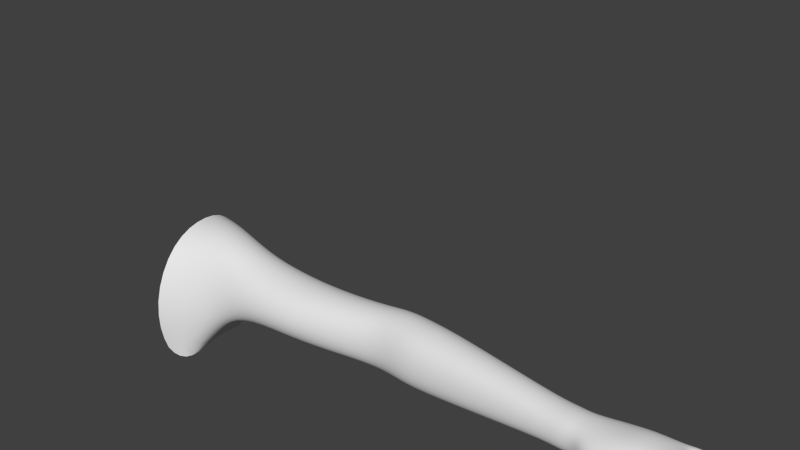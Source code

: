 # Source: blendercontroller_quarternionvalues_serialcomm.blend  (saved by Blender 2.78.0; exported with 4.5.12 LTS)
import bpy
from mathutils import Matrix  # noqa: F401  (used for matrix-valued properties, if any)

bpy.ops.wm.read_factory_settings(use_empty=True)
scene = bpy.context.scene
scene.name = 'Scene'

# ---- collections
col_collection_1 = bpy.data.collections.new('Collection 1'); scene.collection.children.link(col_collection_1)

# ---- world
world_world = bpy.data.worlds.new('World'); scene.world = world_world
world_world.color = (0.05088, 0.05088, 0.05088)
world_world.use_sun_shadow = False
world_world.sun_shadow_jitter_overblur = 0.0
world_world.cycles.sampling_method = 'NONE'
world_world.cycles.sample_map_resolution = 256

# ---- meshes
me_circle = bpy.data.meshes.new('Circle')
me_circle.from_pydata([(1.12, -0.2155, -0.3834), (1.06, 0.023, -0.3347), (1.063, 0.2605, -0.3867), (0.9293, 0.3565, -0.3904), (1.079, -0.2341, 0.0252), (1.079, 0.3964, 0.02242), (0.9293, 0.4259, 0.0005326), (0.9293, -0.3237, 0.002939), (1.083, -0.07759, 0.3424), (1.083, 0.1424, 0.4196), (1.08, 0.3231, 0.3406), (0.9293, 0.353, 0.3444), (0.9293, -0.1368, 0.3505), (0.9293, 0.1432, 0.4266), (3.702, -0.08255, 0.1222), (3.707, 0.02327, 0.08871), (3.709, 0.1067, 0.1186), (3.701, -0.1013, 0.1985), (4.135, 0.2325, 0.1931), (3.708, 0.1349, 0.1987), (3.703, -0.0809, 0.282), (3.706, 0.02439, 0.3126), (3.707, 0.1058, 0.2794), (2.458, 0.1277, -0.05083), (2.455, 0.0139, -0.009226), (2.462, 0.2734, 0.282), (2.464, 0.3158, 0.1411), (2.455, 0.02915, 0.2866), (2.454, -0.0296, 0.1247), (2.462, 0.258, 0.0004621), (2.459, 0.1551, 0.3407), (1.273, -0.1192, -0.1132), (1.268, 0.3213, 0.07966), (1.272, -0.04703, 0.3173), (1.27, 0.2259, -0.1441), (1.268, 0.05961, -0.12), (1.271, 0.28, 0.3122), (1.272, -0.1401, 0.07709), (1.274, 0.1041, 0.3856), (1.879, -0.05242, -0.03303), (1.898, 0.2938, 0.113), (1.885, -0.05952, 0.2398), (1.89, 0.2274, -0.02375), (1.881, 0.07168, -0.06565), (1.896, 0.2435, 0.2357), (1.887, -0.1171, 0.09754), (1.896, 0.1037, 0.2928), (3.159, 0.06942, 0.01971), (3.161, 0.1829, 0.2801), (3.154, -0.07022, 0.1616), (3.161, 0.0766, 0.3259), (3.155, -0.04786, 0.05702), (3.163, 0.2183, 0.1699), (3.155, -0.03553, 0.2837), (3.162, 0.1698, 0.06007), (2.807, 0.09337, -0.02674), (2.811, 0.2384, 0.2894), (2.802, -0.06297, 0.1424), (2.807, 0.1206, 0.345), (2.803, -0.03655, 0.01531), (2.812, 0.2806, 0.1556), (2.803, -0.02162, 0.2938), (2.811, 0.2229, 0.0221), (2.619, 0.108, -0.04225), (2.623, 0.2581, 0.2883), (2.614, -0.05396, 0.1333), (2.619, 0.1362, 0.3466), (2.615, -0.02669, 0.0003135), (2.624, 0.3018, 0.1484), (2.615, -0.01111, 0.2929), (2.623, 0.2422, 0.008747), (2.287, -0.001761, -0.007334), (2.301, 0.2995, 0.1271), (2.29, 0.01368, 0.2605), (2.294, 0.2455, 0.001176), (2.287, 0.1228, -0.0425), (2.297, 0.2595, 0.2565), (2.291, -0.02569, 0.1127), (2.296, 0.1483, 0.3091), (1.486, -0.06405, -0.02425), (1.49, 0.3005, 0.1057), (1.487, -0.06654, 0.2507), (1.499, 0.2244, -0.03365), (1.486, 0.065, -0.07332), (1.497, 0.2438, 0.2646), (1.485, -0.1265, 0.09659), (1.496, 0.09904, 0.3214), (3.523, 0.0386, 0.07683), (3.522, 0.1207, 0.2731), (3.517, -0.08553, 0.1875), (3.52, 0.04005, 0.3074), (3.518, -0.06707, 0.1089), (3.524, 0.1497, 0.19), (3.517, -0.05731, 0.2758), (3.523, 0.11, 0.1074), (4.268, 0.04752, 0.2259), (4.25, 0.03466, 0.189), (4.27, 0.007432, 0.1749), (4.251, -0.02727, 0.1879), (4.272, -0.045, 0.2261), (4.251, -0.03277, 0.2631), (4.269, 0.004986, 0.2725), (4.251, 0.03549, 0.2621), (4.664, 0.06259, 0.1276), (4.662, 0.05362, 0.1041), (4.662, 0.03199, 0.09337), (4.664, 0.01044, 0.104), (4.668, 0.00159, 0.1297), (4.671, 0.01062, 0.1554), (4.671, 0.03225, 0.1661), (4.669, 0.0538, 0.1555), (4.689, 0.05778, 0.1222), (4.684, 0.05012, 0.1014), (4.685, 0.03325, 0.09238), (4.686, 0.01396, 0.1013), (4.691, 0.006652, 0.1221), (4.694, 0.01421, 0.1436), (4.694, 0.03232, 0.1526), (4.692, 0.05037, 0.1437), (4.697, 0.03254, 0.1205), (4.645, 0.05268, 0.1649), (4.643, -0.001185, 0.1382), (4.639, 0.007912, 0.109), (4.641, 0.06181, 0.1384), (4.636, 0.03015, 0.09802), (4.647, 0.03044, 0.1759), (4.637, 0.05246, 0.1091), (4.647, 0.008134, 0.1648), (4.545, -0.003197, 0.1416), (4.547, 0.04824, 0.203), (4.543, 0.0225, 0.129), (4.549, 0.02255, 0.2157), (4.542, 0.04821, 0.1418), (4.549, -0.003164, 0.2029), (4.547, -0.01383, 0.1722), (4.544, 0.05887, 0.1724), (4.409, -0.0149, 0.1681), (4.411, 0.04116, 0.2351), (4.406, 0.0131, 0.1544), (4.413, 0.01316, 0.2488), (4.406, 0.04112, 0.1683), (4.413, -0.01486, 0.2349), (4.411, -0.02648, 0.2015), (4.408, 0.05274, 0.2017), (4.565, -0.001905, 0.1308), (4.568, 0.05037, 0.1959), (4.563, 0.02417, 0.118), (4.571, 0.0243, 0.2088), (4.562, 0.05027, 0.131), (4.571, -0.001799, 0.1958), (4.569, -0.01264, 0.1647), (4.565, 0.06114, 0.1649), (4.52, -0.005371, 0.1444), (4.523, 0.04716, 0.2088), (4.518, 0.02085, 0.1315), (4.525, 0.02093, 0.2217), (4.518, 0.04709, 0.1445), (4.526, -0.005303, 0.2087), (4.524, -0.01619, 0.1774), (4.52, 0.05801, 0.1776), (4.436, -0.01194, 0.1615), (4.439, 0.04213, 0.2277), (4.434, 0.01505, 0.1482), (4.441, 0.01514, 0.2409), (4.434, 0.04205, 0.1616), (4.442, -0.01187, 0.2275), (4.44, -0.02307, 0.1953), (4.437, 0.05329, 0.1955), (4.379, -0.01509, 0.1755), (4.381, 0.03717, 0.238), (4.377, 0.01101, 0.1627), (4.383, 0.01106, 0.2509), (4.377, 0.03713, 0.1756), (4.383, -0.01506, 0.2379), (4.382, -0.02589, 0.2067), (4.378, 0.04797, 0.2068), (4.306, -0.02494, 0.1862), (4.309, 0.03467, 0.2526), (4.303, 0.004449, 0.1717), (4.31, 0.004524, 0.2653), (4.305, 0.03458, 0.1863), (4.31, -0.0249, 0.2525), (4.309, -0.03709, 0.2214), (4.307, 0.04732, 0.2215), (4.206, 0.152, 0.2185), (4.199, 0.1307, 0.1855), (4.23, 0.1087, 0.1744), (4.234, 0.07421, 0.1889), (4.26, 0.06652, 0.223), (4.237, 0.07013, 0.2546), (4.232, 0.1086, 0.2647), (4.197, 0.135, 0.2523), (4.583, 0.2237, 0.1338), (4.582, 0.2149, 0.1089), (4.585, 0.1943, 0.09828), (4.592, 0.1741, 0.1082), (4.597, 0.166, 0.1329), (4.598, 0.1748, 0.1578), (4.595, 0.1954, 0.1684), (4.589, 0.2156, 0.1585), (4.607, 0.2239, 0.1231), (4.605, 0.2161, 0.1108), (4.608, 0.199, 0.102), (4.613, 0.182, 0.1103), (4.619, 0.1757, 0.1224), (4.62, 0.183, 0.1433), (4.617, 0.2002, 0.1521), (4.612, 0.2171, 0.1438), (4.619, 0.2011, 0.1212), (4.567, 0.211, 0.1675), (4.575, 0.1599, 0.1412), (4.569, 0.1681, 0.1131), (4.561, 0.2193, 0.1421), (4.563, 0.1889, 0.1028), (4.573, 0.1901, 0.1778), (4.559, 0.2101, 0.1137), (4.577, 0.1689, 0.1669), (4.487, 0.1439, 0.1446), (4.48, 0.1925, 0.2044), (4.48, 0.1681, 0.1328), (4.486, 0.1683, 0.2163), (4.475, 0.1924, 0.1454), (4.491, 0.144, 0.2037), (4.491, 0.1338, 0.174), (4.475, 0.2025, 0.175), (4.371, 0.1131, 0.1717), (4.363, 0.1674, 0.2366), (4.364, 0.14, 0.1584), (4.371, 0.1403, 0.2501), (4.358, 0.1669, 0.1718), (4.376, 0.1134, 0.2367), (4.376, 0.1021, 0.2041), (4.358, 0.1789, 0.2041), (4.504, 0.1481, 0.1342), (4.499, 0.1977, 0.1976), (4.498, 0.1726, 0.1222), (4.506, 0.1732, 0.2096), (4.493, 0.1973, 0.135), (4.51, 0.1485, 0.1968), (4.51, 0.1381, 0.1667), (4.494, 0.2078, 0.1678), (4.466, 0.1372, 0.146), (4.459, 0.1892, 0.2114), (4.458, 0.1631, 0.1334), (4.466, 0.1634, 0.224), (4.453, 0.1889, 0.1468), (4.471, 0.1375, 0.2106), (4.471, 0.1266, 0.179), (4.454, 0.1998, 0.1801), (4.395, 0.1208, 0.1638), (4.388, 0.1721, 0.2278), (4.388, 0.1464, 0.1514), (4.395, 0.1468, 0.2403), (4.383, 0.1719, 0.1645), (4.401, 0.1211, 0.2271), (4.401, 0.1104, 0.1961), (4.384, 0.1826, 0.1969), (4.338, 0.1043, 0.1756), (4.327, 0.1591, 0.2382), (4.33, 0.1311, 0.1623), (4.336, 0.132, 0.2511), (4.323, 0.1584, 0.1754), (4.342, 0.1046, 0.2386), (4.343, 0.09365, 0.2072), (4.321, 0.1703, 0.2068), (4.278, 0.09052, 0.1879), (4.272, 0.146, 0.2469), (4.271, 0.1184, 0.1751), (4.279, 0.1179, 0.2575), (4.267, 0.1456, 0.187), (4.284, 0.08983, 0.248), (4.286, 0.07643, 0.2187), (4.266, 0.1579, 0.2167), (4.139, 0.2218, 0.1634), (4.173, 0.2061, 0.1574), (4.168, 0.1772, 0.1772), (4.194, 0.1705, 0.2155), (4.172, 0.1746, 0.2441), (4.173, 0.2068, 0.2472), (4.139, 0.2267, 0.2339), (4.439, 0.3343, 0.1169), (4.44, 0.3267, 0.09546), (4.446, 0.3093, 0.09071), (4.453, 0.2923, 0.1057), (4.457, 0.2856, 0.1317), (4.456, 0.2932, 0.1526), (4.45, 0.3106, 0.1564), (4.443, 0.3276, 0.1419), (4.459, 0.3367, 0.1082), (4.459, 0.3298, 0.09839), (4.464, 0.3153, 0.09439), (4.47, 0.301, 0.1067), (4.475, 0.2959, 0.1199), (4.474, 0.3023, 0.1379), (4.469, 0.3169, 0.1415), (4.463, 0.3311, 0.1294), (4.472, 0.318, 0.1125), (4.425, 0.3217, 0.1491), (4.44, 0.2783, 0.139), (4.435, 0.285, 0.1096), (4.421, 0.3286, 0.1235), (4.428, 0.3026, 0.09404), (4.432, 0.3041, 0.164), (4.422, 0.3206, 0.09888), (4.438, 0.2862, 0.1602), (4.368, 0.2567, 0.1357), (4.353, 0.2979, 0.1792), (4.36, 0.2772, 0.1183), (4.361, 0.2774, 0.1958), (4.353, 0.2977, 0.1243), (4.369, 0.2569, 0.1909), (4.372, 0.2483, 0.1663), (4.35, 0.3063, 0.1499), (4.283, 0.2211, 0.1568), (4.266, 0.2675, 0.2041), (4.274, 0.2442, 0.1367), (4.275, 0.2444, 0.2226), (4.265, 0.2673, 0.1432), (4.283, 0.2213, 0.218), (4.287, 0.2116, 0.1917), (4.262, 0.277, 0.1717), (4.383, 0.2619, 0.1272), (4.369, 0.3041, 0.1724), (4.375, 0.2827, 0.1092), (4.377, 0.2834, 0.1894), (4.367, 0.3035, 0.1148), (4.385, 0.2625, 0.185), (4.387, 0.2537, 0.1609), (4.365, 0.3125, 0.143), (4.351, 0.2491, 0.1383), (4.336, 0.2931, 0.1853), (4.343, 0.2709, 0.1194), (4.344, 0.2713, 0.2031), (4.335, 0.2928, 0.1255), (4.352, 0.2495, 0.1985), (4.356, 0.2404, 0.1729), (4.332, 0.3021, 0.1543), (4.301, 0.2293, 0.1522), (4.286, 0.2733, 0.1989), (4.293, 0.2511, 0.1331), (4.294, 0.2515, 0.2165), (4.285, 0.273, 0.1393), (4.302, 0.2296, 0.2122), (4.306, 0.2205, 0.1871), (4.282, 0.2823, 0.1681), (4.262, 0.2143, 0.1601), (4.246, 0.2596, 0.2081), (4.254, 0.2368, 0.1412), (4.255, 0.2371, 0.2259), (4.245, 0.2594, 0.1479), (4.263, 0.2145, 0.2207), (4.266, 0.2051, 0.194), (4.242, 0.2689, 0.1762), (4.213, 0.1939, 0.1736), (4.195, 0.2411, 0.2222), (4.204, 0.2174, 0.1544), (4.205, 0.2176, 0.238), (4.195, 0.2409, 0.1608), (4.214, 0.1943, 0.2346), (4.218, 0.1846, 0.208), (4.191, 0.2507, 0.1894), (4.269, -0.06421, 0.2204), (4.243, -0.08322, 0.1766), (4.257, -0.1139, 0.1564), (4.233, -0.1475, 0.1609), (4.233, -0.1596, 0.192), (4.234, -0.1469, 0.229), (4.258, -0.1132, 0.2511), (4.245, -0.07753, 0.2482), (4.634, -0.09415, 0.1295), (4.632, -0.1025, 0.101), (4.63, -0.1228, 0.08478), (4.63, -0.1431, 0.09338), (4.631, -0.1516, 0.1177), (4.633, -0.1433, 0.1432), (4.635, -0.123, 0.1574), (4.636, -0.1026, 0.1526), (4.659, -0.09992, 0.1198), (4.655, -0.1068, 0.1049), (4.654, -0.1238, 0.09112), (4.653, -0.1409, 0.09741), (4.656, -0.1481, 0.1092), (4.658, -0.1411, 0.1304), (4.66, -0.1241, 0.1419), (4.66, -0.107, 0.1384), (4.664, -0.1243, 0.1118), (4.612, -0.1015, 0.1631), (4.607, -0.1521, 0.125), (4.605, -0.1433, 0.09721), (4.61, -0.09278, 0.1394), (4.605, -0.1223, 0.08982), (4.611, -0.1225, 0.1675), (4.607, -0.1013, 0.1069), (4.609, -0.1435, 0.1514), (4.513, -0.1455, 0.1234), (4.517, -0.0971, 0.1963), (4.514, -0.1213, 0.1169), (4.515, -0.1213, 0.2009), (4.516, -0.09707, 0.1367), (4.514, -0.1455, 0.1826), (4.513, -0.1555, 0.1522), (4.517, -0.08706, 0.1706), (4.388, -0.1455, 0.1441), (4.391, -0.09122, 0.2266), (4.389, -0.1183, 0.137), (4.39, -0.1184, 0.2315), (4.391, -0.09119, 0.1593), (4.388, -0.1455, 0.2112), (4.387, -0.1568, 0.1755), (4.392, -0.07996, 0.1981), (4.533, -0.146, 0.1143), (4.538, -0.09701, 0.1919), (4.534, -0.1215, 0.1074), (4.537, -0.1216, 0.1965), (4.536, -0.09692, 0.1276), (4.535, -0.1461, 0.1777), (4.534, -0.1563, 0.1463), (4.538, -0.08681, 0.1653), (4.49, -0.1465, 0.1238), (4.494, -0.09503, 0.2035), (4.491, -0.1207, 0.1164), (4.493, -0.1208, 0.2091), (4.493, -0.09497, 0.1369), (4.491, -0.1465, 0.1898), (4.49, -0.1572, 0.1561), (4.494, -0.08435, 0.1749), (4.413, -0.1448, 0.1392), (4.418, -0.09313, 0.2196), (4.415, -0.1189, 0.1322), (4.416, -0.119, 0.2246), (4.416, -0.09307, 0.1532), (4.415, -0.1449, 0.2053), (4.414, -0.1556, 0.1711), (4.418, -0.08241, 0.1918), (4.361, -0.1441, 0.1488), (4.364, -0.09148, 0.2274), (4.362, -0.1178, 0.1413), (4.363, -0.1178, 0.2335), (4.363, -0.09145, 0.1618), (4.361, -0.1441, 0.2145), (4.36, -0.155, 0.1798), (4.364, -0.08056, 0.1984), (4.3, -0.1434, 0.1626), (4.303, -0.08888, 0.2432), (4.301, -0.116, 0.1555), (4.302, -0.1161, 0.2468), (4.303, -0.08885, 0.1763), (4.301, -0.1433, 0.2295), (4.299, -0.1548, 0.194), (4.304, -0.0776, 0.2152), (4.168, -0.4029, 0.1045), (4.187, -0.3843, 0.09472), (4.192, -0.3743, 0.06819), (4.181, -0.3786, 0.04046), (4.16, -0.3948, 0.02777), (4.141, -0.4134, 0.03756), (4.136, -0.4235, 0.06409), (4.147, -0.4191, 0.09182), (4.191, -0.4163, 0.09269), (4.198, -0.4045, 0.08462), (4.202, -0.3961, 0.06241), (4.193, -0.3997, 0.03919), (4.184, -0.4095, 0.02843), (4.168, -0.425, 0.03663), (4.163, -0.4335, 0.05884), (4.173, -0.4298, 0.08206), (4.192, -0.4172, 0.05907), (4.126, -0.4053, 0.09722), (4.139, -0.3802, 0.03114), (4.163, -0.3612, 0.04451), (4.148, -0.3885, 0.1103), (4.175, -0.3567, 0.07312), (4.114, -0.4097, 0.06861), (4.169, -0.3671, 0.1005), (4.12, -0.3994, 0.04124), (4.076, -0.2936, 0.05934), (4.033, -0.3439, 0.1239), (4.09, -0.2871, 0.0943), (4.016, -0.3489, 0.08889), (4.083, -0.2994, 0.1277), (4.024, -0.3364, 0.05551), (4.05, -0.3136, 0.04327), (4.06, -0.3234, 0.1399), (4.097, -0.3018, 0.05546), (4.053, -0.3557, 0.1204), (4.111, -0.2956, 0.09098), (4.036, -0.3611, 0.08489), (4.104, -0.3083, 0.1248), (4.045, -0.3482, 0.05105), (4.069, -0.3246, 0.03872), (4.08, -0.3353, 0.1368), (4.059, -0.2751, 0.06303), (4.011, -0.3306, 0.1306), (4.073, -0.2694, 0.1036), (3.993, -0.3359, 0.09341), (4.066, -0.2819, 0.1364), (4.002, -0.3227, 0.0579), (4.029, -0.2989, 0.04487), (4.041, -0.3082, 0.1477), (4.019, -0.2165, 0.08813), (3.931, -0.2644, 0.1548), (4.037, -0.2202, 0.129), (3.922, -0.2818, 0.1102), (4.013, -0.2212, 0.1684), (3.931, -0.2681, 0.06661), (3.965, -0.2172, 0.06202), (3.967, -0.2195, 0.1911), (4.168, 0.1505, 0.2441), (4.195, 0.1596, 0.2157), (4.183, 0.1522, 0.1835), (4.231, 0.04951, 0.259), (4.257, 0.05409, 0.2242), (4.243, 0.0512, 0.1886), (4.247, -0.04863, 0.1868), (4.265, -0.05339, 0.225), (4.234, -0.05299, 0.2613), (4.057, -0.1983, 0.147), (4.111, -0.1778, 0.1616), (4.18, -0.1669, 0.1778), (4.049, -0.1941, 0.1844), (4.106, -0.1717, 0.2031), (4.177, -0.1589, 0.2223), (4.052, -0.1879, 0.1107), (4.11, -0.1665, 0.1371), (4.176, -0.1576, 0.1491), (4.2, 0.0455, 0.2781), (4.236, 0.002457, 0.2755), (4.133, 0.186, 0.2507), (4.196, 0.0974, 0.265), (4.214, -0.1074, 0.2509), (4.196, -0.05395, 0.2749), (4.132, 0.1381, 0.2647), (4.072, 0.2204, 0.1915), (4.075, 0.2101, 0.2348), (4.074, 0.2092, 0.1614), (3.762, -0.1313, 0.254), (4.075, 0.174, 0.2657), (4.162, -0.1271, 0.2473), (3.803, -0.07624, 0.2978), (3.85, 0.08188, 0.299), (3.832, 0.1479, 0.2715), (3.874, -0.1327, 0.2746), (3.9, -0.008095, 0.3141), (3.829, 0.1735, 0.199), (3.834, 0.1428, 0.1279), (3.765, -0.143, 0.1664), (3.767, -0.1286, 0.0938), (3.949, -0.07877, 0.3034), (3.98, 0.1301, 0.298), (3.999, 0.05901, 0.3087), (3.967, 0.2019, 0.1992), (4.029, -0.01621, 0.302), (3.97, 0.1772, 0.1395), (3.97, 0.1805, 0.2611), (3.826, -0.174, 0.08413), (3.818, -0.1869, 0.1462), (3.825, -0.1763, 0.2245), (4.154, 0.04159, 0.285), (4.135, -0.05674, 0.2845), (4.082, 0.1156, 0.2884), (4.108, 0.02371, 0.2948), (4.02, -0.1658, 0.226), (4.092, -0.1416, 0.2406), (3.882, -0.223, 0.1842), (3.924, -0.1764, 0.2362), (3.991, -0.1353, 0.2633), (4.054, -0.0812, 0.2761), (3.882, -0.2232, 0.0726), (3.869, -0.2339, 0.1276), (4.196, 0.04295, 0.1671), (4.227, -0.0006429, 0.1733), (4.129, 0.1816, 0.1602), (4.189, 0.09362, 0.1719), (4.208, -0.1122, 0.1477), (4.18, -0.05488, 0.1496), (4.133, 0.1353, 0.1564), (4.07, 0.1736, 0.1355), (4.155, -0.1289, 0.1324), (3.791, -0.0615, 0.0719), (3.843, 0.0898, 0.1003), (3.865, -0.1222, 0.06278), (3.89, -0.0001967, 0.08008), (3.936, -0.07205, 0.07884), (3.975, 0.1342, 0.1211), (3.99, 0.06189, 0.1109), (4.019, -0.01647, 0.116), (4.147, 0.03915, 0.1505), (4.12, -0.05973, 0.1383), (4.076, 0.1157, 0.136), (4.099, 0.02223, 0.1472), (4.022, -0.1563, 0.08504), (4.087, -0.1373, 0.1108), (3.919, -0.1744, 0.05611), (3.984, -0.1288, 0.07344), (4.04, -0.0836, 0.1188), (3.615, 0.02769, 0.07956), (3.616, 0.1189, 0.2785), (3.61, -0.1006, 0.1929), (3.613, 0.02901, 0.3133), (3.611, -0.08145, 0.1132), (3.617, 0.1487, 0.1943), (3.611, -0.07498, 0.2813), (3.617, 0.1057, 0.1107), (0.9293, -0.2648, -0.3904)], [], [(3, 6, 5, 2), (602, 600, 19, 16), (601, 597, 17, 20), (4, 8, 12, 7), (599, 595, 15, 14), (6, 11, 10, 5), (600, 596, 22, 19), (9, 13, 12, 8), (279, 354, 360, 18), (18, 360, 357, 273), (596, 598, 21, 22), (598, 601, 20, 21), (597, 599, 14, 17), (595, 602, 16, 15), (74, 72, 26, 29), (73, 77, 28, 27), (71, 75, 23, 24), (72, 76, 25, 26), (76, 78, 30, 25), (78, 73, 27, 30), (77, 71, 24, 28), (75, 74, 29, 23), (2, 5, 32, 34), (8, 4, 37, 33), (0, 1, 35, 31), (5, 10, 36, 32), (10, 9, 38, 36), (9, 8, 33, 38), (4, 0, 31, 37), (1, 2, 34, 35), (82, 80, 40, 42), (81, 85, 45, 41), (79, 83, 43, 39), (80, 84, 44, 40), (84, 86, 46, 44), (86, 81, 41, 46), (85, 79, 39, 45), (83, 82, 42, 43), (62, 60, 52, 54), (61, 57, 49, 53), (59, 55, 47, 51), (60, 56, 48, 52), (56, 58, 50, 48), (58, 61, 53, 50), (57, 59, 51, 49), (55, 62, 54, 47), (70, 68, 60, 62), (69, 65, 57, 61), (67, 63, 55, 59), (68, 64, 56, 60), (64, 66, 58, 56), (66, 69, 61, 58), (65, 67, 59, 57), (63, 70, 62, 55), (29, 26, 68, 70), (27, 28, 65, 69), (24, 23, 63, 67), (26, 25, 64, 68), (25, 30, 66, 64), (30, 27, 69, 66), (28, 24, 67, 65), (23, 29, 70, 63), (42, 40, 72, 74), (41, 45, 77, 73), (39, 43, 75, 71), (40, 44, 76, 72), (44, 46, 78, 76), (46, 41, 73, 78), (45, 39, 71, 77), (43, 42, 74, 75), (34, 32, 80, 82), (33, 37, 85, 81), (31, 35, 83, 79), (32, 36, 84, 80), (36, 38, 86, 84), (38, 33, 81, 86), (37, 31, 79, 85), (35, 34, 82, 83), (54, 52, 92, 94), (53, 49, 89, 93), (51, 47, 87, 91), (52, 48, 88, 92), (48, 50, 90, 88), (50, 53, 93, 90), (49, 51, 91, 89), (47, 54, 94, 87), (122, 106, 107, 121), (120, 110, 103, 123), (124, 105, 106, 122), (125, 109, 110, 120), (126, 104, 105, 124), (127, 108, 109, 125), (123, 103, 104, 126), (121, 107, 108, 127), (108, 116, 117, 109), (103, 111, 112, 104), (107, 115, 116, 108), (106, 114, 115, 107), (110, 118, 111, 103), (105, 113, 114, 106), (109, 117, 118, 110), (104, 112, 113, 105), (111, 119, 113, 112), (113, 119, 115, 114), (115, 119, 117, 116), (117, 119, 111, 118), (144, 122, 121, 150), (145, 120, 123, 151), (146, 124, 122, 144), (147, 125, 120, 145), (148, 126, 124, 146), (149, 127, 125, 147), (151, 123, 126, 148), (150, 121, 127, 149), (152, 128, 134, 158), (153, 129, 135, 159), (154, 130, 128, 152), (155, 131, 129, 153), (156, 132, 130, 154), (157, 133, 131, 155), (159, 135, 132, 156), (158, 134, 133, 157), (168, 136, 142, 174), (169, 137, 143, 175), (170, 138, 136, 168), (171, 139, 137, 169), (172, 140, 138, 170), (173, 141, 139, 171), (175, 143, 140, 172), (174, 142, 141, 173), (128, 144, 150, 134), (129, 145, 151, 135), (130, 146, 144, 128), (131, 147, 145, 129), (132, 148, 146, 130), (133, 149, 147, 131), (135, 151, 148, 132), (134, 150, 149, 133), (160, 152, 158, 166), (161, 153, 159, 167), (162, 154, 152, 160), (163, 155, 153, 161), (164, 156, 154, 162), (165, 157, 155, 163), (167, 159, 156, 164), (166, 158, 157, 165), (136, 160, 166, 142), (137, 161, 167, 143), (138, 162, 160, 136), (139, 163, 161, 137), (140, 164, 162, 138), (141, 165, 163, 139), (143, 167, 164, 140), (142, 166, 165, 141), (176, 168, 174, 182), (177, 169, 175, 183), (178, 170, 168, 176), (179, 171, 169, 177), (180, 172, 170, 178), (181, 173, 171, 179), (183, 175, 172, 180), (182, 174, 173, 181), (98, 176, 182, 99), (102, 177, 183, 95), (97, 178, 176, 98), (101, 179, 177, 102), (96, 180, 178, 97), (100, 181, 179, 101), (95, 183, 180, 96), (99, 182, 181, 100), (211, 195, 196, 210), (209, 199, 192, 212), (213, 194, 195, 211), (214, 198, 199, 209), (215, 193, 194, 213), (216, 197, 198, 214), (212, 192, 193, 215), (210, 196, 197, 216), (197, 205, 206, 198), (192, 200, 201, 193), (196, 204, 205, 197), (195, 203, 204, 196), (199, 207, 200, 192), (194, 202, 203, 195), (198, 206, 207, 199), (193, 201, 202, 194), (200, 208, 202, 201), (202, 208, 204, 203), (204, 208, 206, 205), (206, 208, 200, 207), (233, 211, 210, 239), (234, 209, 212, 240), (235, 213, 211, 233), (236, 214, 209, 234), (237, 215, 213, 235), (238, 216, 214, 236), (240, 212, 215, 237), (239, 210, 216, 238), (241, 217, 223, 247), (242, 218, 224, 248), (243, 219, 217, 241), (244, 220, 218, 242), (245, 221, 219, 243), (246, 222, 220, 244), (248, 224, 221, 245), (247, 223, 222, 246), (257, 225, 231, 263), (258, 226, 232, 264), (259, 227, 225, 257), (260, 228, 226, 258), (261, 229, 227, 259), (262, 230, 228, 260), (264, 232, 229, 261), (263, 231, 230, 262), (217, 233, 239, 223), (218, 234, 240, 224), (219, 235, 233, 217), (220, 236, 234, 218), (221, 237, 235, 219), (222, 238, 236, 220), (224, 240, 237, 221), (223, 239, 238, 222), (249, 241, 247, 255), (250, 242, 248, 256), (251, 243, 241, 249), (252, 244, 242, 250), (253, 245, 243, 251), (254, 246, 244, 252), (256, 248, 245, 253), (255, 247, 246, 254), (225, 249, 255, 231), (226, 250, 256, 232), (227, 251, 249, 225), (228, 252, 250, 226), (229, 253, 251, 227), (230, 254, 252, 228), (232, 256, 253, 229), (231, 255, 254, 230), (265, 257, 263, 271), (266, 258, 264, 272), (267, 259, 257, 265), (268, 260, 258, 266), (269, 261, 259, 267), (270, 262, 260, 268), (272, 264, 261, 269), (271, 263, 262, 270), (187, 265, 271, 188), (191, 266, 272, 184), (186, 267, 265, 187), (190, 268, 266, 191), (185, 269, 267, 186), (189, 270, 268, 190), (184, 272, 269, 185), (188, 271, 270, 189), (299, 283, 284, 298), (297, 287, 280, 300), (301, 282, 283, 299), (302, 286, 287, 297), (303, 281, 282, 301), (304, 285, 286, 302), (300, 280, 281, 303), (298, 284, 285, 304), (285, 293, 294, 286), (280, 288, 289, 281), (284, 292, 293, 285), (283, 291, 292, 284), (287, 295, 288, 280), (282, 290, 291, 283), (286, 294, 295, 287), (281, 289, 290, 282), (288, 296, 290, 289), (290, 296, 292, 291), (292, 296, 294, 293), (294, 296, 288, 295), (321, 299, 298, 327), (322, 297, 300, 328), (323, 301, 299, 321), (324, 302, 297, 322), (325, 303, 301, 323), (326, 304, 302, 324), (328, 300, 303, 325), (327, 298, 304, 326), (329, 305, 311, 335), (330, 306, 312, 336), (331, 307, 305, 329), (332, 308, 306, 330), (333, 309, 307, 331), (334, 310, 308, 332), (336, 312, 309, 333), (335, 311, 310, 334), (345, 313, 319, 351), (346, 314, 320, 352), (347, 315, 313, 345), (348, 316, 314, 346), (349, 317, 315, 347), (350, 318, 316, 348), (352, 320, 317, 349), (351, 319, 318, 350), (305, 321, 327, 311), (306, 322, 328, 312), (307, 323, 321, 305), (308, 324, 322, 306), (309, 325, 323, 307), (310, 326, 324, 308), (312, 328, 325, 309), (311, 327, 326, 310), (337, 329, 335, 343), (338, 330, 336, 344), (339, 331, 329, 337), (340, 332, 330, 338), (341, 333, 331, 339), (342, 334, 332, 340), (344, 336, 333, 341), (343, 335, 334, 342), (313, 337, 343, 319), (314, 338, 344, 320), (315, 339, 337, 313), (316, 340, 338, 314), (317, 341, 339, 315), (318, 342, 340, 316), (320, 344, 341, 317), (319, 343, 342, 318), (353, 345, 351, 359), (354, 346, 352, 360), (355, 347, 345, 353), (356, 348, 346, 354), (357, 349, 347, 355), (358, 350, 348, 356), (360, 352, 349, 357), (359, 351, 350, 358), (275, 353, 359, 276), (274, 355, 353, 275), (278, 356, 354, 279), (273, 357, 355, 274), (277, 358, 356, 278), (276, 359, 358, 277), (388, 372, 373, 387), (386, 376, 369, 389), (390, 371, 372, 388), (391, 375, 376, 386), (392, 370, 371, 390), (393, 374, 375, 391), (389, 369, 370, 392), (387, 373, 374, 393), (374, 382, 383, 375), (369, 377, 378, 370), (373, 381, 382, 374), (372, 380, 381, 373), (376, 384, 377, 369), (371, 379, 380, 372), (375, 383, 384, 376), (370, 378, 379, 371), (377, 385, 379, 378), (379, 385, 381, 380), (381, 385, 383, 382), (383, 385, 377, 384), (410, 388, 387, 416), (411, 386, 389, 417), (412, 390, 388, 410), (413, 391, 386, 411), (414, 392, 390, 412), (415, 393, 391, 413), (417, 389, 392, 414), (416, 387, 393, 415), (418, 394, 400, 424), (419, 395, 401, 425), (420, 396, 394, 418), (421, 397, 395, 419), (422, 398, 396, 420), (423, 399, 397, 421), (425, 401, 398, 422), (424, 400, 399, 423), (434, 402, 408, 440), (435, 403, 409, 441), (436, 404, 402, 434), (437, 405, 403, 435), (438, 406, 404, 436), (439, 407, 405, 437), (441, 409, 406, 438), (440, 408, 407, 439), (394, 410, 416, 400), (395, 411, 417, 401), (396, 412, 410, 394), (397, 413, 411, 395), (398, 414, 412, 396), (399, 415, 413, 397), (401, 417, 414, 398), (400, 416, 415, 399), (426, 418, 424, 432), (427, 419, 425, 433), (428, 420, 418, 426), (429, 421, 419, 427), (430, 422, 420, 428), (431, 423, 421, 429), (433, 425, 422, 430), (432, 424, 423, 431), (402, 426, 432, 408), (403, 427, 433, 409), (404, 428, 426, 402), (405, 429, 427, 403), (406, 430, 428, 404), (407, 431, 429, 405), (409, 433, 430, 406), (408, 432, 431, 407), (442, 434, 440, 448), (443, 435, 441, 449), (444, 436, 434, 442), (445, 437, 435, 443), (446, 438, 436, 444), (447, 439, 437, 445), (449, 441, 438, 446), (448, 440, 439, 447), (364, 442, 448, 365), (368, 443, 449, 361), (363, 444, 442, 364), (367, 445, 443, 368), (362, 446, 444, 363), (366, 447, 445, 367), (361, 449, 446, 362), (365, 448, 447, 366), (469, 453, 454, 468), (467, 457, 450, 470), (471, 452, 453, 469), (472, 456, 457, 467), (473, 451, 452, 471), (474, 455, 456, 472), (470, 450, 451, 473), (468, 454, 455, 474), (455, 463, 464, 456), (450, 458, 459, 451), (454, 462, 463, 455), (453, 461, 462, 454), (457, 465, 458, 450), (452, 460, 461, 453), (456, 464, 465, 457), (451, 459, 460, 452), (458, 466, 460, 459), (460, 466, 462, 461), (462, 466, 464, 463), (464, 466, 458, 465), (483, 469, 468, 489), (484, 467, 470, 490), (485, 471, 469, 483), (486, 472, 467, 484), (487, 473, 471, 485), (488, 474, 472, 486), (490, 470, 473, 487), (489, 468, 474, 488), (491, 475, 481, 497), (492, 476, 482, 498), (493, 477, 475, 491), (494, 478, 476, 492), (495, 479, 477, 493), (496, 480, 478, 494), (498, 482, 479, 495), (497, 481, 480, 496), (475, 483, 489, 481), (476, 484, 490, 482), (477, 485, 483, 475), (478, 486, 484, 476), (479, 487, 485, 477), (480, 488, 486, 478), (482, 490, 487, 479), (481, 489, 488, 480), (499, 491, 497, 505), (500, 492, 498, 506), (501, 493, 491, 499), (502, 494, 492, 500), (503, 495, 493, 501), (504, 496, 494, 502), (506, 498, 495, 503), (505, 497, 496, 504), (513, 514, 361, 362), (514, 515, 368, 361), (510, 511, 188, 189), (511, 512, 187, 188), (507, 508, 276, 277), (508, 509, 275, 276), (191, 184, 508, 507), (184, 185, 509, 508), (102, 95, 511, 510), (95, 96, 512, 511), (98, 99, 514, 513), (99, 100, 515, 514), (553, 550, 543, 540), (518, 521, 520, 517), (517, 520, 519, 516), (365, 366, 521, 518), (516, 519, 503, 501), (517, 523, 524, 518), (516, 522, 523, 517), (518, 524, 364, 365), (501, 499, 522, 516), (567, 504, 502, 568), (539, 542, 549, 548), (532, 18, 273, 534), (101, 102, 526, 100), (526, 102, 510, 525), (190, 191, 528, 189), (278, 279, 527, 277), (367, 368, 529, 366), (189, 528, 525, 510), (368, 515, 530, 529), (515, 100, 526, 530), (507, 277, 527, 531), (191, 507, 531, 528), (279, 18, 532, 533), (21, 20, 535, 538), (527, 279, 533, 536), (521, 366, 529, 537), (22, 21, 539, 540), (542, 538, 541, 547), (539, 21, 538, 542), (19, 543, 544, 16), (540, 543, 19, 22), (14, 546, 545, 17), (17, 545, 535, 20), (549, 542, 547, 551), (543, 550, 552, 544), (546, 554, 555, 545), (545, 555, 556, 535), (538, 535, 556, 541), (540, 539, 548, 553), (530, 526, 525, 557), (530, 557, 560, 558), (557, 525, 528, 531), (557, 531, 559, 560), (530, 558, 537, 529), (531, 527, 536, 559), (533, 553, 548, 536), (519, 520, 562, 561), (555, 568, 563, 556), (503, 519, 561, 506), (520, 521, 537, 562), (533, 532, 550, 553), (568, 502, 500, 563), (566, 558, 560, 551), (550, 532, 534, 552), (506, 561, 565, 564), (561, 562, 566, 565), (500, 506, 564, 563), (564, 565, 547, 541), (565, 566, 551, 547), (563, 564, 541, 556), (562, 537, 558, 566), (554, 567, 568, 555), (549, 559, 536, 548), (551, 560, 559, 549), (579, 583, 584, 581), (97, 98, 570, 96), (570, 569, 512, 96), (186, 187, 572, 185), (274, 275, 571, 273), (363, 364, 573, 362), (187, 512, 569, 572), (362, 573, 574, 513), (513, 574, 570, 98), (509, 575, 571, 275), (185, 572, 575, 509), (504, 567, 592, 505), (571, 576, 534, 273), (524, 577, 573, 364), (523, 591, 577, 524), (581, 582, 580, 578), (15, 578, 546, 14), (584, 585, 582, 581), (505, 592, 593, 590), (574, 586, 569, 570), (574, 587, 589, 586), (586, 575, 572, 569), (586, 589, 588, 575), (574, 573, 577, 587), (575, 588, 576, 571), (534, 576, 583, 552), (594, 585, 589, 587), (499, 505, 590, 522), (590, 593, 594, 591), (522, 590, 591, 523), (592, 580, 582, 593), (593, 582, 585, 594), (567, 554, 580, 592), (591, 594, 587, 577), (584, 583, 576, 588), (585, 584, 588, 589), (578, 580, 554, 546), (579, 581, 578, 15), (544, 552, 583, 579), (16, 544, 579, 15), (94, 92, 600, 602), (93, 89, 597, 601), (91, 87, 595, 599), (92, 88, 596, 600), (88, 90, 598, 596), (90, 93, 601, 598), (89, 91, 599, 597), (87, 94, 602, 595), (10, 11, 13, 9), (7, 603, 0, 4)])
me_circle.polygons.foreach_set('use_smooth', [True] * 598)
me_circle.use_remesh_preserve_volume = False
me_circle.use_remesh_preserve_attributes = False
me_circle.use_mirror_vertex_groups = False
me_circle.update()
arm_armature = bpy.data.armatures.new('Armature')  # bones are not reproduced

# ---- objects
ob_armature = bpy.data.objects.new('Armature', arm_armature)
ob_arm = bpy.data.objects.new('Arm', me_circle)

# ---- transforms, parenting, visibility, modifiers, constraints
ob_armature.location = (0.0, 0.0, 0.0)
ob_armature.show_in_front = True
ob_armature.lineart.crease_threshold = 0.0
ob_arm.parent = ob_armature
ob_arm.location = (0.0, 0.0, 8.0)
ob_arm.show_wire = True
ob_arm.show_all_edges = True
ob_arm.lineart.crease_threshold = 0.0
_vg = ob_arm.vertex_groups.new(name='body')
for _i, _w in zip([0, 1, 2, 3, 4, 5, 6, 7, 8, 9, 10, 11, 12, 13, 603], [1.0, 1.0, 1.0, 1.0, 1.0, 1.0, 1.0, 1.0, 0.4271, 0.4271, 0.4271, 1.0, 1.0, 1.0, 1.0]): _vg.add([_i], _w, 'REPLACE')
_vg = ob_arm.vertex_groups.new(name='shoulder')
for _i, _w in zip([4, 5, 8, 9, 10, 31, 32, 33, 34, 35, 36, 37, 38], [1.0, 1.0, 1.0, 1.0, 1.0, 0.1511, 0.1511, 0.1511, 0.1511, 0.1511, 0.1511, 0.1511, 0.1511]): _vg.add([_i], _w, 'REPLACE')
_vg = ob_arm.vertex_groups.new(name='arma')
for _i, _w in zip([31, 32, 33, 34, 35, 36, 37, 38, 39, 40, 41, 42, 43, 44, 45, 46, 79, 80, 81, 82, 83, 84, 85, 86], [0.1108, 0.1108, 0.1108, 0.1108, 0.1108, 0.1108, 0.1108, 0.1108, 0.4685, 0.4685, 0.4685, 0.4685, 0.4685, 0.4685, 0.4685, 0.4685, 0.1285, 0.1285, 0.1285, 0.1285, 0.1285, 0.1285, 0.1285, 0.1285]): _vg.add([_i], _w, 'REPLACE')
_vg = ob_arm.vertex_groups.new(name='armb')
for _i, _w in zip([23, 24, 25, 26, 27, 28, 29, 30, 39, 40, 41, 42, 43, 44, 45, 46, 71, 72, 73, 74, 75, 76, 77, 78, 79, 80, 81, 82, 83, 84, 85, 86], [0.1134, 0.1134, 0.1134, 0.1134, 0.1134, 0.1134, 0.1134, 0.1134, 0.4685, 0.4685, 0.4685, 0.4685, 0.4685, 0.4685, 0.4685, 0.4685, 0.8489, 0.8489, 0.8489, 0.8489, 0.8489, 0.8489, 0.8489, 0.8489, 0.1209, 0.1209, 0.1209, 0.1209, 0.1209, 0.1209, 0.1209, 0.1209]): _vg.add([_i], _w, 'REPLACE')
_vg = ob_arm.vertex_groups.new(name='armc')
for _i, _w in zip([23, 24, 25, 26, 27, 28, 29, 30, 47, 48, 49, 50, 51, 52, 53, 54, 55, 56, 57, 58, 59, 60, 61, 62, 63, 64, 65, 66, 67, 68, 69, 70], [0.1134, 0.1134, 0.1134, 0.1134, 0.1134, 0.1134, 0.1134, 0.1134, 0.1184, 0.1184, 0.1184, 0.1184, 0.1184, 0.1184, 0.1184, 0.1184, 0.1864, 0.1864, 0.1864, 0.1864, 0.1864, 0.1864, 0.1864, 0.1864, 0.3149, 0.3149, 0.3149, 0.3149, 0.3149, 0.3149, 0.3149, 0.3149]): _vg.add([_i], _w, 'REPLACE')
_vg = ob_arm.vertex_groups.new(name='armd')
for _i, _w in zip([14, 15, 16, 17, 19, 20, 21, 22, 47, 48, 49, 50, 51, 52, 53, 54, 55, 56, 57, 58, 59, 60, 61, 62, 87, 88, 89, 90, 91, 92, 93, 94, 595, 596, 597, 598, 599, 600, 601, 602], [0.06045, 0.06045, 0.06045, 0.06045, 0.06045, 0.06045, 0.06045, 0.06045, 0.1965, 0.1965, 0.1965, 0.1965, 0.1965, 0.1965, 0.1965, 0.1965, 0.1033, 0.1033, 0.1033, 0.1033, 0.1033, 0.1033, 0.1033, 0.1033, 0.2872, 0.2872, 0.2872, 0.2872, 0.2872, 0.2872, 0.2872, 0.2872, 0.3476, 0.3476, 0.3476, 0.3476, 0.3476, 0.3476, 0.3476, 0.3476]): _vg.add([_i], _w, 'REPLACE')
_vg = ob_arm.vertex_groups.new(name='hand')
for _i, _w in zip([14, 15, 16, 17, 18, 19, 20, 21, 22, 95, 96, 97, 98, 99, 100, 101, 102, 103, 104, 105, 106, 107, 108, 109, 110, 111, 112, 113, 114, 115, 116, 117, 118, 119, 120, 121, 122, 123, 124, 125, 126, 127, 128, 129, 130, 131, 132, 133, 134, 135, 136, 137, 138, 139, 140, 141, 142, 143, 144, 145, 146, 147, 148, 149, 150, 151, 152, 153, 154, 155, 156, 157, 158, 159, 160, 161, 162, 163, 164, 165, 166, 167, 168, 169, 170, 171, 172, 173, 174, 175, 176, 177, 178, 179, 180, 181, 182, 183, 184, 185, 186, 187, 188, 189, 190, 191, 192, 193, 194, 195, 196, 197, 198, 199, 200, 201, 202, 203, 204, 205, 206, 207, 208, 209, 210, 211, 212, 213, 214, 215, 216, 217, 218, 219, 220, 221, 222, 223, 224, 225, 226, 227, 228, 229, 230, 231, 232, 233, 234, 235, 236, 237, 238, 239, 240, 241, 242, 243, 244, 245, 246, 247, 248, 249, 250, 251, 252, 253, 254, 255, 256, 257, 258, 259, 260, 261, 262, 263, 264, 265, 266, 267, 268, 269, 270, 271, 272, 273, 274, 275, 276, 277, 278, 279, 280, 281, 282, 283, 284, 285, 286, 287, 288, 289, 290, 291, 292, 293, 294, 295, 296, 297, 298, 299, 300, 301, 302, 303, 304, 305, 306, 307, 308, 309, 310, 311, 312, 313, 314, 315, 316, 317, 318, 319, 320, 321, 322, 323, 324, 325, 326, 327, 328, 329, 330, 331, 332, 333, 334, 335, 336, 337, 338, 339, 340, 341, 342, 343, 344, 345, 346, 347, 348, 349, 350, 351, 352, 353, 354, 355, 356, 357, 358, 359, 360, 361, 362, 363, 364, 365, 366, 367, 368, 369, 370, 371, 372, 373, 374, 375, 376, 377, 378, 379, 380, 381, 382, 383, 384, 385, 386, 387, 388, 389, 390, 391, 392, 393, 394, 395, 396, 397, 398, 399, 400, 401, 402, 403, 404, 405, 406, 407, 408, 409, 410, 411, 412, 413, 414, 415, 416, 417, 418, 419, 420, 421, 422, 423, 424, 425, 426, 427, 428, 429, 430, 431, 432, 433, 434, 435, 436, 437, 438, 439, 440, 441, 442, 443, 444, 445, 446, 447, 448, 449, 450, 451, 452, 453, 454, 455, 456, 457, 458, 459, 460, 461, 462, 463, 464, 465, 466, 467, 468, 469, 470, 471, 472, 473, 474, 475, 476, 477, 478, 479, 480, 481, 482, 483, 484, 485, 486, 487, 488, 489, 490, 491, 492, 493, 494, 495, 496, 497, 498, 499, 500, 501, 502, 503, 504, 505, 506, 507, 508, 509, 510, 511, 512, 513, 514, 515, 516, 517, 518, 519, 520, 521, 522, 523, 524, 525, 526, 527, 528, 529, 530, 531, 532, 533, 534, 535, 536, 537, 538, 539, 540, 541, 542, 543, 544, 545, 546, 547, 548, 549, 550, 551, 552, 553, 554, 555, 556, 557, 558, 559, 560, 561, 562, 563, 564, 565, 566, 567, 568, 569, 570, 571, 572, 573, 574, 575, 576, 577, 578, 579, 580, 581, 582, 583, 584, 585, 586, 587, 588, 589, 590, 591, 592, 593, 594], [0.06045, 0.06045, 0.06045, 0.06045, 1.0, 0.06045, 0.06045, 0.06045, 0.06045, 1.0, 1.0, 1.0, 1.0, 1.0, 1.0, 1.0, 1.0, 1.0, 1.0, 1.0, 1.0, 1.0, 1.0, 1.0, 1.0, 1.0, 1.0, 1.0, 1.0, 1.0, 1.0, 1.0, 1.0, 1.0, 1.0, 1.0, 1.0, 1.0, 1.0, 1.0, 1.0, 1.0, 1.0, 1.0, 1.0, 1.0, 1.0, 1.0, 1.0, 1.0, 1.0, 1.0, 1.0, 1.0, 1.0, 1.0, 1.0, 1.0, 1.0, 1.0, 1.0, 1.0, 1.0, 1.0, 1.0, 1.0, 1.0, 1.0, 1.0, 1.0, 1.0, 1.0, 1.0, 1.0, 1.0, 1.0, 1.0, 1.0, 1.0, 1.0, 1.0, 1.0, 1.0, 1.0, 1.0, 1.0, 1.0, 1.0, 1.0, 1.0, 1.0, 1.0, 1.0, 1.0, 1.0, 1.0, 1.0, 1.0, 1.0, 1.0, 1.0, 1.0, 1.0, 1.0, 1.0, 1.0, 1.0, 1.0, 1.0, 1.0, 1.0, 1.0, 1.0, 1.0, 1.0, 1.0, 1.0, 1.0, 1.0, 1.0, 1.0, 1.0, 1.0, 1.0, 1.0, 1.0, 1.0, 1.0, 1.0, 1.0, 1.0, 1.0, 1.0, 1.0, 1.0, 1.0, 1.0, 1.0, 1.0, 1.0, 1.0, 1.0, 1.0, 1.0, 1.0, 1.0, 1.0, 1.0, 1.0, 1.0, 1.0, 1.0, 1.0, 1.0, 1.0, 1.0, 1.0, 1.0, 1.0, 1.0, 1.0, 1.0, 1.0, 1.0, 1.0, 1.0, 1.0, 1.0, 1.0, 1.0, 1.0, 1.0, 1.0, 1.0, 1.0, 1.0, 1.0, 1.0, 1.0, 1.0, 1.0, 1.0, 1.0, 1.0, 1.0, 1.0, 1.0, 1.0, 1.0, 1.0, 1.0, 1.0, 1.0, 1.0, 1.0, 1.0, 1.0, 1.0, 1.0, 1.0, 1.0, 1.0, 1.0, 1.0, 1.0, 1.0, 1.0, 1.0, 1.0, 1.0, 1.0, 1.0, 1.0, 1.0, 1.0, 1.0, 1.0, 1.0, 1.0, 1.0, 1.0, 1.0, 1.0, 1.0, 1.0, 1.0, 1.0, 1.0, 1.0, 1.0, 1.0, 1.0, 1.0, 1.0, 1.0, 1.0, 1.0, 1.0, 1.0, 1.0, 1.0, 1.0, 1.0, 1.0, 1.0, 1.0, 1.0, 1.0, 1.0, 1.0, 1.0, 1.0, 1.0, 1.0, 1.0, 1.0, 1.0, 1.0, 1.0, 1.0, 1.0, 1.0, 1.0, 1.0, 1.0, 1.0, 1.0, 1.0, 1.0, 1.0, 1.0, 1.0, 1.0, 1.0, 1.0, 1.0, 1.0, 1.0, 1.0, 1.0, 1.0, 1.0, 1.0, 1.0, 1.0, 1.0, 1.0, 1.0, 1.0, 1.0, 1.0, 1.0, 1.0, 1.0, 1.0, 1.0, 1.0, 1.0, 1.0, 1.0, 1.0, 1.0, 1.0, 1.0, 1.0, 1.0, 1.0, 1.0, 1.0, 1.0, 1.0, 1.0, 1.0, 1.0, 1.0, 1.0, 1.0, 1.0, 1.0, 1.0, 1.0, 1.0, 1.0, 1.0, 1.0, 1.0, 1.0, 1.0, 1.0, 1.0, 1.0, 1.0, 1.0, 1.0, 1.0, 1.0, 1.0, 1.0, 1.0, 1.0, 1.0, 1.0, 1.0, 1.0, 1.0, 1.0, 1.0, 1.0, 1.0, 1.0, 1.0, 1.0, 1.0, 1.0, 1.0, 1.0, 1.0, 1.0, 1.0, 1.0, 1.0, 1.0, 1.0, 1.0, 1.0, 1.0, 1.0, 1.0, 1.0, 1.0, 1.0, 1.0, 1.0, 1.0, 1.0, 1.0, 1.0, 1.0, 1.0, 1.0, 1.0, 1.0, 1.0, 1.0, 1.0, 1.0, 1.0, 1.0, 1.0, 1.0, 1.0, 1.0, 1.0, 1.0, 1.0, 1.0, 1.0, 1.0, 1.0, 1.0, 1.0, 1.0, 1.0, 1.0, 1.0, 1.0, 1.0, 1.0, 1.0, 1.0, 1.0, 1.0, 1.0, 1.0, 1.0, 1.0, 1.0, 1.0, 1.0, 1.0, 1.0, 1.0, 1.0, 1.0, 1.0, 1.0, 1.0, 1.0, 1.0, 1.0, 1.0, 1.0, 1.0, 1.0, 1.0, 1.0, 1.0, 1.0, 1.0, 1.0, 1.0, 1.0, 1.0, 1.0, 1.0, 1.0, 1.0, 1.0, 1.0, 1.0, 1.0, 1.0, 1.0, 1.0, 1.0, 1.0, 1.0, 1.0, 1.0, 1.0, 1.0, 1.0, 1.0, 1.0, 1.0, 1.0, 1.0, 1.0, 1.0, 1.0, 1.0, 1.0, 1.0, 1.0, 1.0, 1.0, 1.0, 1.0, 1.0, 1.0, 1.0, 1.0, 1.0, 1.0, 1.0, 1.0, 1.0, 1.0, 1.0, 1.0, 1.0, 1.0, 1.0, 1.0, 1.0, 1.0, 1.0, 1.0, 1.0, 1.0, 1.0, 1.0, 1.0, 1.0, 1.0, 1.0, 1.0, 1.0, 1.0]): _vg.add([_i], _w, 'REPLACE')
_m = ob_arm.modifiers.new('Armature', 'ARMATURE')
_m.object = ob_armature
_m.use_deform_preserve_volume = True
_m = ob_arm.modifiers.new('Subsurf', 'SUBSURF')
_m.uv_smooth = 'PRESERVE_CORNERS'
_m.quality = 2
_m.levels = 2

# ---- collection membership
col_collection_1.objects.link(ob_armature)
col_collection_1.objects.link(ob_arm)

# ---- scene / render settings (as saved in the file)
scene.frame_start = 1; scene.frame_end = 250; scene.frame_set(147)
scene.render.engine = 'BLENDER_EEVEE_NEXT'
scene.render.resolution_percentage = 50
scene.render.dither_intensity = 0.0
scene.cycles.use_denoising = False
scene.cycles.samples = 10
scene.cycles.sampling_pattern = 'TABULATED_SOBOL'
scene.cycles.light_sampling_threshold = 0.0
scene.cycles.use_adaptive_sampling = False
scene.cycles.use_light_tree = False
scene.cycles.blur_glossy = 0.0
scene.cycles.volume_bounces = 1
scene.cycles.pixel_filter_type = 'GAUSSIAN'
scene.cycles.sample_clamp_indirect = 0.0
scene.view_settings.view_transform = 'Standard'
bpy.context.view_layer.update()

# ---- added for rendering (the .blend has no active camera and no usable light): camera, sun
cam_auto = bpy.data.cameras.new('AutoCamera')
cam_auto.lens = 50.0
cam_auto.sensor_width = 36.0
cam_auto.clip_end = 1000.0
ob_auto_camera = bpy.data.objects.new('AutoCamera', cam_auto)
scene.collection.objects.link(ob_auto_camera)
ob_auto_camera.location = (5.72367, -3.76412, 11.4554)
ob_auto_camera.rotation_euler = (1.09748, -7.21219e-08, 0.694738)
scene.camera = ob_auto_camera
light_auto_sun = bpy.data.lights.new('AutoSun', 'SUN')
light_auto_sun.energy = 3.0
light_auto_sun.angle = 0.0523599
ob_auto_sun = bpy.data.objects.new('AutoSun', light_auto_sun)
scene.collection.objects.link(ob_auto_sun)
ob_auto_sun.rotation_euler = (0.872665, 0.174533, 0.523599)
bpy.context.view_layer.update()
